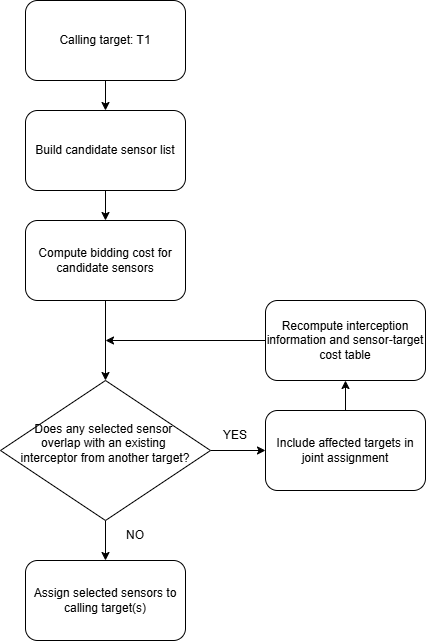

The diagram above was exported from draw.io. Its source (the exported page's mxGraphModel, read from the mxfile embedded in the PNG):
<mxGraphModel dx="1414" dy="777" grid="1" gridSize="10" guides="1" tooltips="1" connect="1" arrows="1" fold="1" page="1" pageScale="1" pageWidth="850" pageHeight="1100" math="0" shadow="0">
  <root>
    <mxCell id="0" />
    <mxCell id="1" parent="0" />
    <mxCell id="u336ZBqRU4fZNbWCuhKd-16" edge="1" parent="1" source="u336ZBqRU4fZNbWCuhKd-2" style="edgeStyle=orthogonalEdgeStyle;rounded=0;orthogonalLoop=1;jettySize=auto;html=1;entryX=0.5;entryY=0;entryDx=0;entryDy=0;" target="u336ZBqRU4fZNbWCuhKd-8">
      <mxGeometry relative="1" as="geometry" />
    </mxCell>
    <mxCell id="u336ZBqRU4fZNbWCuhKd-2" parent="1" style="rounded=1;whiteSpace=wrap;html=1;" value="Compute bidding cost for candidate sensors" vertex="1">
      <mxGeometry height="80" width="160" x="240" y="260" as="geometry" />
    </mxCell>
    <mxCell id="u336ZBqRU4fZNbWCuhKd-17" edge="1" parent="1" source="u336ZBqRU4fZNbWCuhKd-3" style="edgeStyle=orthogonalEdgeStyle;rounded=0;orthogonalLoop=1;jettySize=auto;html=1;entryX=0.5;entryY=0;entryDx=0;entryDy=0;" target="u336ZBqRU4fZNbWCuhKd-2">
      <mxGeometry relative="1" as="geometry" />
    </mxCell>
    <mxCell id="u336ZBqRU4fZNbWCuhKd-3" parent="1" style="rounded=1;whiteSpace=wrap;html=1;" value="&lt;div&gt;Build candidate sensor list&lt;/div&gt;" vertex="1">
      <mxGeometry height="80" width="160" x="240" y="150" as="geometry" />
    </mxCell>
    <mxCell id="u336ZBqRU4fZNbWCuhKd-18" edge="1" parent="1" source="u336ZBqRU4fZNbWCuhKd-5" style="edgeStyle=orthogonalEdgeStyle;rounded=0;orthogonalLoop=1;jettySize=auto;html=1;" target="u336ZBqRU4fZNbWCuhKd-3">
      <mxGeometry relative="1" as="geometry" />
    </mxCell>
    <mxCell id="u336ZBqRU4fZNbWCuhKd-5" parent="1" style="rounded=1;whiteSpace=wrap;html=1;" value="&lt;div&gt;Calling target: T1&lt;/div&gt;" vertex="1">
      <mxGeometry height="80" width="160" x="240" y="40" as="geometry" />
    </mxCell>
    <mxCell id="u336ZBqRU4fZNbWCuhKd-11" edge="1" parent="1" source="u336ZBqRU4fZNbWCuhKd-8" style="edgeStyle=orthogonalEdgeStyle;rounded=0;orthogonalLoop=1;jettySize=auto;html=1;" target="u336ZBqRU4fZNbWCuhKd-9">
      <mxGeometry relative="1" as="geometry" />
    </mxCell>
    <mxCell id="u336ZBqRU4fZNbWCuhKd-15" edge="1" parent="1" source="u336ZBqRU4fZNbWCuhKd-8" style="edgeStyle=orthogonalEdgeStyle;rounded=0;orthogonalLoop=1;jettySize=auto;html=1;exitX=0.5;exitY=1;exitDx=0;exitDy=0;entryX=0.5;entryY=0;entryDx=0;entryDy=0;" target="u336ZBqRU4fZNbWCuhKd-10">
      <mxGeometry relative="1" as="geometry" />
    </mxCell>
    <mxCell id="u336ZBqRU4fZNbWCuhKd-8" parent="1" style="rhombus;whiteSpace=wrap;html=1;" value="&lt;div&gt;Does any selected sensor&amp;nbsp;&lt;/div&gt;&lt;div&gt;overlap with an existing&amp;nbsp;&lt;/div&gt;&lt;div&gt;interceptor from another target?&lt;/div&gt;&lt;div&gt;&lt;br&gt;&lt;/div&gt;" vertex="1">
      <mxGeometry height="140" width="210" x="215" y="420" as="geometry" />
    </mxCell>
    <mxCell id="u336ZBqRU4fZNbWCuhKd-23" edge="1" parent="1" source="u336ZBqRU4fZNbWCuhKd-9" style="edgeStyle=orthogonalEdgeStyle;rounded=0;orthogonalLoop=1;jettySize=auto;html=1;" target="u336ZBqRU4fZNbWCuhKd-14">
      <mxGeometry relative="1" as="geometry" />
    </mxCell>
    <mxCell id="u336ZBqRU4fZNbWCuhKd-9" parent="1" style="rounded=1;whiteSpace=wrap;html=1;" value="&lt;div&gt;Include affected targets in joint assignment&lt;/div&gt;" vertex="1">
      <mxGeometry height="80" width="160" x="480" y="450" as="geometry" />
    </mxCell>
    <mxCell id="u336ZBqRU4fZNbWCuhKd-10" parent="1" style="rounded=1;whiteSpace=wrap;html=1;" value="&lt;div&gt;Assign selected sensors to calling target(s)&lt;/div&gt;" vertex="1">
      <mxGeometry height="80" width="160" x="240" y="600" as="geometry" />
    </mxCell>
    <mxCell id="u336ZBqRU4fZNbWCuhKd-12" parent="1" style="text;html=1;whiteSpace=wrap;strokeColor=none;fillColor=none;align=center;verticalAlign=middle;rounded=0;" value="YES" vertex="1">
      <mxGeometry height="30" width="60" x="420" y="460" as="geometry" />
    </mxCell>
    <mxCell id="u336ZBqRU4fZNbWCuhKd-13" parent="1" style="text;html=1;whiteSpace=wrap;strokeColor=none;fillColor=none;align=center;verticalAlign=middle;rounded=0;" value="NO" vertex="1">
      <mxGeometry height="30" width="60" x="320" y="560" as="geometry" />
    </mxCell>
    <mxCell id="u336ZBqRU4fZNbWCuhKd-28" edge="1" parent="1" source="u336ZBqRU4fZNbWCuhKd-14" style="edgeStyle=orthogonalEdgeStyle;rounded=0;orthogonalLoop=1;jettySize=auto;html=1;">
      <mxGeometry relative="1" as="geometry">
        <mxPoint x="320" y="380" as="targetPoint" />
      </mxGeometry>
    </mxCell>
    <mxCell id="u336ZBqRU4fZNbWCuhKd-14" parent="1" style="rounded=1;whiteSpace=wrap;html=1;" value="&lt;div&gt;Recompute interception information and sensor-target cost table&lt;/div&gt;" vertex="1">
      <mxGeometry height="80" width="160" x="480" y="340" as="geometry" />
    </mxCell>
  </root>
</mxGraphModel>